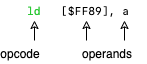

The diagram above was exported from draw.io. Its source (the exported page's mxGraphModel, read from the mxfile embedded in the PNG):
<mxGraphModel dx="828" dy="595" grid="1" gridSize="10" guides="1" tooltips="1" connect="1" arrows="1" fold="1" page="1" pageScale="1" pageWidth="850" pageHeight="1100" math="0" shadow="0">
  <root>
    <mxCell id="0" />
    <mxCell id="1" parent="0" />
    <mxCell id="2" value="&lt;p class=&quot;p1&quot; style=&quot;margin: 0px ; font-stretch: normal ; font-size: 11px ; line-height: normal ; font-family: &amp;#34;.applesystemuifontmonospaced&amp;#34;&quot;&gt;&lt;span class=&quot;s1&quot; style=&quot;color: rgb(41 , 199 , 50)&quot;&gt;ld&lt;/span&gt;&amp;nbsp; &amp;nbsp;[$FF89], a&lt;/p&gt;" style="rounded=0;whiteSpace=wrap;html=1;align=left;strokeColor=none;fillColor=none;" vertex="1" parent="1">
      <mxGeometry x="425" y="160" width="120" height="20" as="geometry" />
    </mxCell>
    <mxCell id="3" value="opcode" style="text;html=1;strokeColor=none;fillColor=none;align=center;verticalAlign=middle;whiteSpace=wrap;rounded=0;" vertex="1" parent="1">
      <mxGeometry x="400" y="203" width="40" height="20" as="geometry" />
    </mxCell>
    <mxCell id="4" value="operands" style="text;html=1;strokeColor=none;fillColor=none;align=center;verticalAlign=middle;whiteSpace=wrap;rounded=0;" vertex="1" parent="1">
      <mxGeometry x="487" y="203" width="40" height="20" as="geometry" />
    </mxCell>
    <mxCell id="5" value="" style="endArrow=classic;html=1;endFill=0;" edge="1" parent="1">
      <mxGeometry width="50" height="50" relative="1" as="geometry">
        <mxPoint x="434" y="200" as="sourcePoint" />
        <mxPoint x="434" y="180" as="targetPoint" />
      </mxGeometry>
    </mxCell>
    <mxCell id="6" value="" style="endArrow=classic;html=1;endFill=0;" edge="1" parent="1">
      <mxGeometry width="50" height="50" relative="1" as="geometry">
        <mxPoint x="486" y="200" as="sourcePoint" />
        <mxPoint x="486" y="180" as="targetPoint" />
      </mxGeometry>
    </mxCell>
    <mxCell id="7" value="" style="endArrow=classic;html=1;endFill=0;" edge="1" parent="1">
      <mxGeometry width="50" height="50" relative="1" as="geometry">
        <mxPoint x="524" y="200" as="sourcePoint" />
        <mxPoint x="524" y="180" as="targetPoint" />
      </mxGeometry>
    </mxCell>
  </root>
</mxGraphModel>